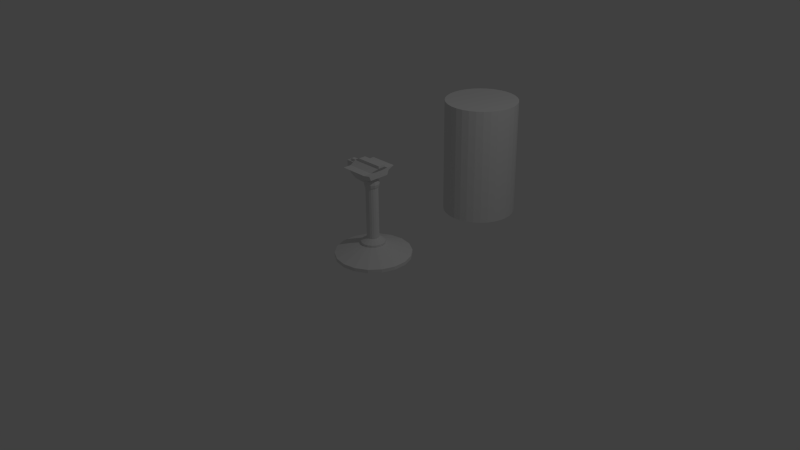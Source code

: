 # Source: whole_turret.blend  (saved by Blender 2.76.0; exported with 4.5.12 LTS)
import bpy
from mathutils import Matrix  # noqa: F401  (used for matrix-valued properties, if any)

bpy.ops.wm.read_factory_settings(use_empty=True)
scene = bpy.context.scene
scene.name = 'Scene'

# ---- collections
col_collection_1 = bpy.data.collections.new('Collection 1'); scene.collection.children.link(col_collection_1)

# ---- world
world_world = bpy.data.worlds.new('World'); scene.world = world_world
world_world.color = (0.05088, 0.05088, 0.05088)
world_world.use_sun_shadow = False
world_world.sun_shadow_jitter_overblur = 0.0
world_world.cycles.sampling_method = 'MANUAL'
world_world.cycles.sample_map_resolution = 256

# ---- cameras
cam_camera = bpy.data.cameras.new('Camera')
cam_camera.clip_end = 100.0
cam_camera.lens = 35.0
cam_camera.sensor_width = 32.0
cam_camera.sensor_height = 18.0
cam_camera.ortho_scale = 7.314
cam_camera.dof.focus_distance = 0.0
cam_camera.dof.aperture_fstop = 128.0

# ---- lights
light_lamp = bpy.data.lights.new('Lamp', 'POINT')
light_lamp.transmission_factor = 0.0
light_lamp.cutoff_distance = 30.0
light_lamp.energy = 100.0
light_lamp.shadow_buffer_clip_start = 1.001
light_lamp.shadow_soft_size = 0.1
light_lamp.shadow_maximum_resolution = 0.006
light_lamp.use_absolute_resolution = True
light_lamp.cycles.use_multiple_importance_sampling = False

# ---- meshes
me_cube_001 = bpy.data.meshes.new('Cube.001')
me_cube_001.from_pydata([(-0.1847, -0.055, 0.01542), (-0.1923, -0.11, 0.09107), (-0.1847, 0.055, 0.01542), (-0.1923, 0.11, 0.09107), (-0.05592, -0.02916, -0.014), (0.1153, -0.11, 0.09107), (-0.05592, 0.02916, -0.014), (0.1153, 0.11, 0.09107), (-0.1923, -0.11, 0.1711), (-0.1923, 0.11, 0.1711), (-0.1923, -0.04, 0.09107), (-0.1923, -0.04, 0.1711), (-0.1923, 0.04, 0.09107), (-0.1923, 0.04, 0.1711), (-0.3248, 0.04, 0.09107), (-0.3248, -0.04, 0.09107), (-0.3248, -0.04, 0.1711), (-0.3248, 0.04, 0.1711), (0.1153, -0.11, 0.1711), (0.1153, 0.11, 0.1711), (-0.1923, 0.04, 0.2136), (-0.1923, -0.04, 0.2136), (-0.1923, -0.02, 0.1711), (-0.1923, -0.02, 0.1956), (-0.1923, 0.02, 0.1711), (-0.1923, 0.02, 0.1956), (-0.283, -0.02, 0.1711), (-0.283, -0.02, 0.1956), (-0.283, 0.02, 0.1711), (-0.283, 0.02, 0.1956), (0.1153, -0.13, 0.1411), (-0.1923, -0.13, 0.1411), (-0.1923, -0.2, 0.1711), (0.1154, -0.2, 0.1711), (-0.1923, 0.13, 0.1411), (0.1153, 0.13, 0.1411), (-0.1923, 0.2, 0.1711), (0.1154, 0.2, 0.1711), (0.1153, 0.04, 0.2136), (0.1153, -0.04, 0.2136), (-0.1389, 0.04, 0.2396), (-0.1389, -0.04, 0.2396), (0.1153, 0.04, 0.2396), (0.1153, -0.04, 0.2396), (-0.06029, 0.04374, 0.01756), (-0.06029, -0.04374, 0.01756), (0.1566, 0.04, 0.2136), (0.1566, -0.04, 0.2136), (0.1566, 0.04, 0.2396), (0.1566, -0.04, 0.2396)], [], [(10, 1, 8, 11), (3, 7, 44), (44, 45, 4, 6), (1, 0, 45), (0, 2, 6, 4), (14, 15, 16, 17), (1, 5, 30, 31), (37, 19, 35), (13, 12, 14, 17), (3, 12, 13, 9), (1, 10, 12, 3, 2, 0), (10, 11, 16, 15), (12, 10, 15, 14), (5, 7, 19, 18), (9, 20, 38, 19), (22, 11, 21, 23), (25, 24, 28, 29), (13, 24, 25, 20), (20, 25, 23, 21), (11, 22, 24, 13, 17, 16), (28, 26, 27, 29), (24, 22, 26, 28), (23, 25, 29, 27), (22, 23, 27, 26), (31, 30, 33, 32), (18, 30, 5), (32, 8, 31), (18, 8, 32, 33), (35, 34, 36, 37), (9, 19, 37, 36), (3, 9, 34), (7, 3, 34, 35), (34, 9, 36), (19, 7, 35), (30, 18, 33), (8, 1, 31), (42, 43, 49, 48), (20, 21, 41, 40), (40, 41, 43, 42), (21, 39, 43, 41), (38, 20, 40, 42), (7, 5, 45, 44), (5, 1, 45), (6, 2, 44), (0, 4, 45), (2, 3, 44), (47, 46, 48, 49), (38, 42, 48, 46), (9, 13, 20), (11, 8, 21), (19, 38, 46), (21, 8, 18, 39), (43, 39, 47, 49), (39, 18, 47), (18, 19, 46, 47)])
me_cube_001.use_remesh_preserve_volume = False
me_cube_001.use_remesh_preserve_attributes = False
me_cube_001.use_mirror_vertex_groups = False
me_cube_001.update()
me_sphere = bpy.data.meshes.new('Sphere')
me_sphere.from_pydata([(-0.3827, 0.0, 0.9239), (-0.9239, 0.0, 0.3827), (-1.0, 0.0, -4.371e-08), (-0.9239, 0.0, -0.3827), (-0.3219, 0.2069, 0.9239), (-0.5949, 0.3823, 0.7071), (-0.7772, 0.4995, 0.3827), (-0.8413, 0.5406, -4.371e-08), (-0.7772, 0.4995, -0.3827), (-0.5949, 0.3823, -0.7071), (-0.3219, 0.2069, -0.9239), (-0.159, 0.3481, 0.9239), (-0.2937, 0.6432, 0.7071), (-0.3838, 0.8404, 0.3827), (-0.4154, 0.9096, -4.371e-08), (-0.3838, 0.8404, -0.3827), (-0.2937, 0.6432, -0.7071), (-0.159, 0.3481, -0.9239), (0.05446, 0.3788, 0.9239), (0.1006, 0.6999, 0.7071), (0.1315, 0.9145, 0.3827), (0.1423, 0.9898, -4.371e-08), (0.1315, 0.9145, -0.3827), (0.1006, 0.6999, -0.7071), (0.05446, 0.3788, -0.9239), (0.2506, 0.2892, 0.9239), (0.4631, 0.5344, 0.7071), (0.605, 0.6982, 0.3827), (0.6549, 0.7557, -4.371e-08), (0.605, 0.6982, -0.3827), (0.4631, 0.5344, -0.7071), (0.2506, 0.2892, -0.9239), (-2.959e-07, -4.254e-08, 1.0), (0.3672, 0.1078, 0.9239), (0.6785, 0.1992, 0.7071), (0.8865, 0.2603, 0.3827), (0.9595, 0.2817, -4.371e-08), (0.8865, 0.2603, -0.3827), (0.6785, 0.1992, -0.7071), (0.3672, 0.1078, -0.9239), (0.3672, -0.1078, 0.9239), (0.6785, -0.1992, 0.7071), (0.8865, -0.2603, 0.3827), (0.9595, -0.2817, -4.371e-08), (0.8865, -0.2603, -0.3827), (0.6785, -0.1992, -0.7071), (0.3672, -0.1078, -0.9239), (0.2506, -0.2892, 0.9239), (0.4631, -0.5344, 0.7071), (0.605, -0.6982, 0.3827), (0.6549, -0.7557, -4.371e-08), (0.605, -0.6982, -0.3827), (0.4631, -0.5344, -0.7071), (0.2506, -0.2892, -0.9239), (0.05446, -0.3788, 0.9239), (0.1006, -0.6999, 0.7071), (0.1315, -0.9145, 0.3827), (0.1423, -0.9898, -4.371e-08), (0.1315, -0.9145, -0.3827), (0.1006, -0.6999, -0.7071), (0.05446, -0.3788, -0.9239), (-1.51e-07, 0.0, -1.0), (-0.159, -0.3481, 0.9239), (-0.2937, -0.6432, 0.7071), (-0.3838, -0.8404, 0.3827), (-0.4154, -0.9096, -4.371e-08), (-0.3838, -0.8404, -0.3827), (-0.2937, -0.6432, -0.7071), (-0.159, -0.3481, -0.9239), (-0.3219, -0.2069, 0.9239), (-0.5949, -0.3823, 0.7071), (-0.7772, -0.4995, 0.3827), (-0.8413, -0.5406, -4.371e-08), (-0.7772, -0.4995, -0.3827), (-0.5949, -0.3823, -0.7071), (-0.3219, -0.2069, -0.9239), (-0.7071, -2.903e-07, 0.7071), (-0.7071, -2.903e-07, -0.7071), (-0.3827, -1.71e-07, -0.9239)], [], [(3, 2, 7, 8), (2, 1, 6, 7), (9, 8, 15, 16), (7, 6, 13, 14), (5, 4, 11, 12), (10, 9, 16, 17), (8, 7, 14, 15), (6, 5, 12, 13), (12, 11, 18, 19), (17, 16, 23, 24), (15, 14, 21, 22), (13, 12, 19, 20), (16, 15, 22, 23), (14, 13, 20, 21), (24, 23, 30, 31), (22, 21, 28, 29), (20, 19, 26, 27), (23, 22, 29, 30), (21, 20, 27, 28), (19, 18, 25, 26), (30, 29, 37, 38), (28, 27, 35, 36), (26, 25, 33, 34), (31, 30, 38, 39), (29, 28, 36, 37), (27, 26, 34, 35), (38, 37, 44, 45), (36, 35, 42, 43), (34, 33, 40, 41), (39, 38, 45, 46), (37, 36, 43, 44), (35, 34, 41, 42), (46, 45, 52, 53), (44, 43, 50, 51), (42, 41, 48, 49), (45, 44, 51, 52), (43, 42, 49, 50), (41, 40, 47, 48), (51, 50, 57, 58), (49, 48, 55, 56), (52, 51, 58, 59), (50, 49, 56, 57), (48, 47, 54, 55), (53, 52, 59, 60), (59, 58, 66, 67), (57, 56, 64, 65), (55, 54, 62, 63), (60, 59, 67, 68), (58, 57, 65, 66), (56, 55, 63, 64), (65, 64, 71, 72), (63, 62, 69, 70), (68, 67, 74, 75), (66, 65, 72, 73), (64, 63, 70, 71), (67, 66, 73, 74), (75, 74, 77, 78), (1, 76, 5, 6), (0, 32, 4), (61, 78, 10), (77, 3, 8, 9), (76, 0, 4, 5), (78, 77, 9, 10), (61, 10, 17), (4, 32, 11), (11, 32, 18), (61, 17, 24), (18, 32, 25), (61, 24, 31), (25, 32, 33), (61, 31, 39), (33, 32, 40), (61, 39, 46), (40, 32, 47), (61, 46, 53), (47, 32, 54), (61, 53, 60), (61, 60, 68), (54, 32, 62), (62, 32, 69), (61, 68, 75), (73, 72, 2, 3), (71, 70, 76, 1), (69, 32, 0), (61, 75, 78), (74, 73, 3, 77), (72, 71, 1, 2), (70, 69, 0, 76)])
me_sphere.use_remesh_preserve_volume = False
me_sphere.use_remesh_preserve_attributes = False
me_sphere.use_mirror_vertex_groups = False
me_sphere.update()
me_cylinder_002 = bpy.data.meshes.new('Cylinder.002')
me_cylinder_002.from_pydata([(4.305e-08, 0.5, 1.192e-07), (4.305e-08, 0.5, 0.04608), (0.171, 0.4698, 1.192e-07), (0.171, 0.4698, 0.04608), (0.3214, 0.383, 1.192e-07), (0.3214, 0.383, 0.04608), (0.433, 0.25, 1.192e-07), (0.433, 0.25, 0.04608), (0.4924, 0.08682, 1.192e-07), (0.4924, 0.08682, 0.04608), (0.4924, -0.08682, 1.192e-07), (0.4924, -0.08682, 0.04608), (0.433, -0.25, 1.192e-07), (0.433, -0.25, 0.04608), (0.3214, -0.383, 1.192e-07), (0.3214, -0.383, 0.04608), (0.171, -0.4698, 1.192e-07), (0.171, -0.4698, 0.04608), (1.185e-07, -0.5, 1.192e-07), (1.185e-07, -0.5, 0.04608), (-0.171, -0.4698, 1.192e-07), (-0.171, -0.4698, 0.04608), (-0.3214, -0.383, 1.192e-07), (-0.3214, -0.383, 0.04608), (-0.433, -0.25, 1.192e-07), (-0.433, -0.25, 0.04608), (-0.4924, -0.08682, 1.192e-07), (-0.4924, -0.08682, 0.04608), (-0.4924, 0.08682, 1.192e-07), (-0.4924, 0.08682, 0.04608), (-0.433, 0.25, 1.192e-07), (-0.433, 0.25, 0.04608), (-0.3214, 0.383, 1.192e-07), (-0.3214, 0.383, 0.04608), (-0.171, 0.4698, 1.192e-07), (-0.171, 0.4698, 0.04608), (0.05441, 0.1495, 0.1726), (2.46e-08, 0.1591, 0.1726), (0.1023, 0.1219, 0.1726), (0.1378, 0.07954, 0.1726), (0.1567, 0.02762, 0.1726), (0.1567, -0.02762, 0.1726), (0.1378, -0.07954, 0.1726), (0.1023, -0.1219, 0.1726), (0.05441, -0.1495, 0.1726), (4.862e-08, -0.1591, 0.1726), (-0.05441, -0.1495, 0.1726), (-0.1023, -0.1219, 0.1726), (-0.1378, -0.07954, 0.1726), (-0.1567, -0.02762, 0.1726), (-0.1567, 0.02762, 0.1726), (-0.1378, 0.07954, 0.1726), (-0.1023, 0.1219, 0.1726), (-0.05441, 0.1495, 0.1726), (0.05441, 0.1495, 0.2024), (2.673e-08, 0.1591, 0.2024), (0.1023, 0.1219, 0.2024), (0.1378, 0.07954, 0.2024), (0.1567, 0.02762, 0.2024), (0.1567, -0.02762, 0.2024), (0.1378, -0.07954, 0.2024), (0.1023, -0.1219, 0.2024), (0.05441, -0.1495, 0.2024), (5.075e-08, -0.1591, 0.2024), (-0.05441, -0.1495, 0.2024), (-0.1023, -0.1219, 0.2024), (-0.1378, -0.07954, 0.2024), (-0.1567, -0.02762, 0.2024), (-0.1567, 0.02762, 0.2024), (-0.1378, 0.07954, 0.2024), (-0.1023, 0.1219, 0.2024), (-0.05441, 0.1495, 0.2024), (0.02751, 0.07558, 0.2568), (2.447e-08, 0.08043, 0.2568), (0.0517, 0.06162, 0.2568), (0.06966, 0.04022, 0.2568), (0.07921, 0.01397, 0.2568), (0.07921, -0.01397, 0.2568), (0.06966, -0.04022, 0.2568), (0.0517, -0.06162, 0.2568), (0.02751, -0.07558, 0.2568), (3.661e-08, -0.08043, 0.2568), (-0.02751, -0.07558, 0.2568), (-0.0517, -0.06162, 0.2568), (-0.06966, -0.04022, 0.2568), (-0.07921, -0.01397, 0.2568), (-0.07921, 0.01397, 0.2568), (-0.06966, 0.04022, 0.2568), (-0.0517, 0.06162, 0.2568), (-0.02751, 0.07558, 0.2568), (0.02751, 0.07558, 0.9973), (-3.285e-08, 0.08043, 0.9973), (0.0517, 0.06162, 0.9973), (0.06966, 0.04022, 0.9973), (0.07921, 0.01397, 0.9973), (0.07921, -0.01397, 0.9973), (0.06966, -0.04022, 0.9973), (0.0517, -0.06162, 0.9973), (0.02751, -0.07558, 0.9973), (-2.071e-08, -0.08043, 0.9973), (-0.02751, -0.07558, 0.9973), (-0.0517, -0.06162, 0.9973), (-0.06966, -0.04022, 0.9973), (-0.07921, -0.01397, 0.9973), (-0.07921, 0.01397, 0.9973), (-0.06966, 0.04022, 0.9973), (-0.0517, 0.06162, 0.9973), (-0.02751, 0.07558, 0.9973)], [], [(0, 1, 3, 2), (2, 3, 5, 4), (4, 5, 7, 6), (6, 7, 9, 8), (8, 9, 11, 10), (10, 11, 13, 12), (12, 13, 15, 14), (14, 15, 17, 16), (16, 17, 19, 18), (18, 19, 21, 20), (20, 21, 23, 22), (22, 23, 25, 24), (24, 25, 27, 26), (26, 27, 29, 28), (28, 29, 31, 30), (30, 31, 33, 32), (11, 9, 40, 41), (34, 35, 1, 0), (32, 33, 35, 34), (0, 2, 4, 6, 8, 10, 12, 14, 16, 18, 20, 22, 24, 26, 28, 30, 32, 34), (41, 40, 58, 59), (21, 19, 45, 46), (31, 29, 50, 51), (7, 5, 38, 39), (17, 15, 43, 44), (27, 25, 48, 49), (3, 1, 37, 36), (1, 35, 53, 37), (13, 11, 41, 42), (23, 21, 46, 47), (33, 31, 51, 52), (9, 7, 39, 40), (19, 17, 44, 45), (29, 27, 49, 50), (5, 3, 36, 38), (15, 13, 42, 43), (25, 23, 47, 48), (35, 33, 52, 53), (60, 59, 77, 78), (49, 48, 66, 67), (42, 41, 59, 60), (50, 49, 67, 68), (43, 42, 60, 61), (51, 50, 68, 69), (44, 43, 61, 62), (36, 37, 55, 54), (52, 51, 69, 70), (45, 44, 62, 63), (38, 36, 54, 56), (53, 52, 70, 71), (46, 45, 63, 64), (39, 38, 56, 57), (37, 53, 71, 55), (47, 46, 64, 65), (40, 39, 57, 58), (48, 47, 65, 66), (79, 78, 96, 97), (68, 67, 85, 86), (61, 60, 78, 79), (69, 68, 86, 87), (62, 61, 79, 80), (54, 55, 73, 72), (70, 69, 87, 88), (63, 62, 80, 81), (56, 54, 72, 74), (71, 70, 88, 89), (64, 63, 81, 82), (57, 56, 74, 75), (55, 71, 89, 73), (65, 64, 82, 83), (58, 57, 75, 76), (66, 65, 83, 84), (59, 58, 76, 77), (67, 66, 84, 85), (90, 91, 107, 106, 105, 104, 103, 102, 101, 100, 99, 98, 97, 96, 95, 94, 93, 92), (87, 86, 104, 105), (80, 79, 97, 98), (72, 73, 91, 90), (88, 87, 105, 106), (81, 80, 98, 99), (74, 72, 90, 92), (89, 88, 106, 107), (82, 81, 99, 100), (75, 74, 92, 93), (73, 89, 107, 91), (83, 82, 100, 101), (76, 75, 93, 94), (84, 83, 101, 102), (77, 76, 94, 95), (85, 84, 102, 103), (78, 77, 95, 96), (86, 85, 103, 104)])
me_cylinder_002.use_remesh_preserve_volume = False
me_cylinder_002.use_remesh_preserve_attributes = False
me_cylinder_002.use_mirror_vertex_groups = False
me_cylinder_002.update()
me_cylinder = bpy.data.meshes.new('Cylinder')
me_cylinder.from_pydata([(-5.937e-08, 0.5, -2.384e-07), (-5.937e-08, 0.5, 1.6), (0.09755, 0.4904, -2.384e-07), (0.09755, 0.4904, 1.6), (0.1913, 0.4619, -2.384e-07), (0.1913, 0.4619, 1.6), (0.2778, 0.4157, -2.384e-07), (0.2778, 0.4157, 1.6), (0.3536, 0.3536, -2.384e-07), (0.3536, 0.3536, 1.6), (0.4157, 0.2778, -2.384e-07), (0.4157, 0.2778, 1.6), (0.4619, 0.1913, -2.384e-07), (0.4619, 0.1913, 1.6), (0.4904, 0.09755, -2.384e-07), (0.4904, 0.09755, 1.6), (0.5, -1.047e-07, -2.384e-07), (0.5, -1.047e-07, 1.6), (0.4904, -0.09755, -2.384e-07), (0.4904, -0.09755, 1.6), (0.4619, -0.1913, -2.384e-07), (0.4619, -0.1913, 1.6), (0.4157, -0.2778, -2.384e-07), (0.4157, -0.2778, 1.6), (0.3536, -0.3536, -2.384e-07), (0.3536, -0.3536, 1.6), (0.2778, -0.4157, -2.384e-07), (0.2778, -0.4157, 1.6), (0.1913, -0.4619, -2.384e-07), (0.1913, -0.4619, 1.6), (0.09754, -0.4904, -2.384e-07), (0.09754, -0.4904, 1.6), (-2.223e-07, -0.5, -2.384e-07), (-2.223e-07, -0.5, 1.6), (-0.09755, -0.4904, -2.384e-07), (-0.09755, -0.4904, 1.6), (-0.1913, -0.4619, -2.384e-07), (-0.1913, -0.4619, 1.6), (-0.2778, -0.4157, -2.384e-07), (-0.2778, -0.4157, 1.6), (-0.3536, -0.3536, -2.384e-07), (-0.3536, -0.3536, 1.6), (-0.4157, -0.2778, -2.384e-07), (-0.4157, -0.2778, 1.6), (-0.4619, -0.1913, -2.384e-07), (-0.4619, -0.1913, 1.6), (-0.4904, -0.09754, -2.384e-07), (-0.4904, -0.09754, 1.6), (-0.5, 3.403e-07, -2.384e-07), (-0.5, 3.403e-07, 1.6), (-0.4904, 0.09755, -2.384e-07), (-0.4904, 0.09755, 1.6), (-0.4619, 0.1913, -2.384e-07), (-0.4619, 0.1913, 1.6), (-0.4157, 0.2778, -2.384e-07), (-0.4157, 0.2778, 1.6), (-0.3536, 0.3536, -2.384e-07), (-0.3536, 0.3536, 1.6), (-0.2778, 0.4157, -2.384e-07), (-0.2778, 0.4157, 1.6), (-0.1913, 0.4619, -2.384e-07), (-0.1913, 0.4619, 1.6), (-0.09754, 0.4904, -2.384e-07), (-0.09754, 0.4904, 1.6)], [], [(0, 1, 3, 2), (2, 3, 5, 4), (4, 5, 7, 6), (6, 7, 9, 8), (8, 9, 11, 10), (10, 11, 13, 12), (12, 13, 15, 14), (14, 15, 17, 16), (16, 17, 19, 18), (18, 19, 21, 20), (20, 21, 23, 22), (22, 23, 25, 24), (24, 25, 27, 26), (26, 27, 29, 28), (28, 29, 31, 30), (30, 31, 33, 32), (32, 33, 35, 34), (34, 35, 37, 36), (36, 37, 39, 38), (38, 39, 41, 40), (40, 41, 43, 42), (42, 43, 45, 44), (44, 45, 47, 46), (46, 47, 49, 48), (48, 49, 51, 50), (50, 51, 53, 52), (52, 53, 55, 54), (54, 55, 57, 56), (56, 57, 59, 58), (58, 59, 61, 60), (3, 1, 63, 61, 59, 57, 55, 53, 51, 49, 47, 45, 43, 41, 39, 37, 35, 33, 31, 29, 27, 25, 23, 21, 19, 17, 15, 13, 11, 9, 7, 5), (62, 63, 1, 0), (60, 61, 63, 62), (0, 2, 4, 6, 8, 10, 12, 14, 16, 18, 20, 22, 24, 26, 28, 30, 32, 34, 36, 38, 40, 42, 44, 46, 48, 50, 52, 54, 56, 58, 60, 62)])
me_cylinder.use_remesh_preserve_volume = False
me_cylinder.use_remesh_preserve_attributes = False
me_cylinder.use_mirror_vertex_groups = False
me_cylinder.update()

# ---- objects
ob_cube = bpy.data.objects.new('Cube', me_cube_001)
ob_sphere = bpy.data.objects.new('Sphere', me_sphere)
ob_turretstand = bpy.data.objects.new('turretStand', me_cylinder_002)
ob_playerreference = bpy.data.objects.new('playerReference', me_cylinder)
ob_lamp = bpy.data.objects.new('Lamp', light_lamp)
ob_camera = bpy.data.objects.new('Camera', cam_camera)

# ---- transforms, parenting, visibility, modifiers, constraints
ob_cube.location = (-3.725e-08, -1.7e-08, 0.9973)
ob_cube.scale = (1.218, 1.218, 1.218)
ob_cube.lineart.crease_threshold = 0.0
ob_sphere.location = (-3.663e-08, -1.697e-08, 0.9973)
ob_sphere.scale = (0.09905, 0.09905, 0.09905)
ob_sphere.lineart.crease_threshold = 0.0
ob_turretstand.location = (0.0, 0.0, 0.0)
ob_turretstand.lineart.crease_threshold = 0.0
ob_playerreference.location = (0.0, 2.0, 0.0)
ob_playerreference.lineart.crease_threshold = 0.0
ob_lamp.location = (4.076, 1.005, 5.904)
ob_lamp.rotation_euler = (0.6503, 0.05522, 1.866)
ob_lamp.lock_rotations_4d = False
ob_lamp.empty_display_type = 'ARROWS'
ob_lamp.color = (0.0, 0.0, 0.0, 0.0)
ob_lamp.lineart.crease_threshold = 0.0
ob_camera.location = (7.481, -6.508, 5.344)
ob_camera.rotation_euler = (1.109, 0.01082, 0.8149)
ob_camera.lock_rotations_4d = False
ob_camera.empty_display_type = 'ARROWS'
ob_camera.color = (0.0, 0.0, 0.0, 0.0)
ob_camera.display_type = 'WIRE'
ob_camera.lineart.crease_threshold = 0.0

# ---- collection membership
col_collection_1.objects.link(ob_cube)
col_collection_1.objects.link(ob_sphere)
col_collection_1.objects.link(ob_turretstand)
col_collection_1.objects.link(ob_playerreference)
col_collection_1.objects.link(ob_lamp)
col_collection_1.objects.link(ob_camera)

# ---- scene / render settings (as saved in the file)
scene.camera = ob_camera
scene.frame_start = 1; scene.frame_end = 250; scene.frame_set(1)
scene.render.engine = 'BLENDER_EEVEE_NEXT'
scene.render.resolution_percentage = 50
scene.render.dither_intensity = 0.0
scene.cycles.use_denoising = False
scene.cycles.samples = 10
scene.cycles.sampling_pattern = 'TABULATED_SOBOL'
scene.cycles.light_sampling_threshold = 0.0
scene.cycles.use_adaptive_sampling = False
scene.cycles.use_light_tree = False
scene.cycles.blur_glossy = 0.0
scene.cycles.pixel_filter_type = 'GAUSSIAN'
scene.cycles.sample_clamp_indirect = 0.0
scene.view_settings.view_transform = 'Standard'
bpy.context.view_layer.update()
